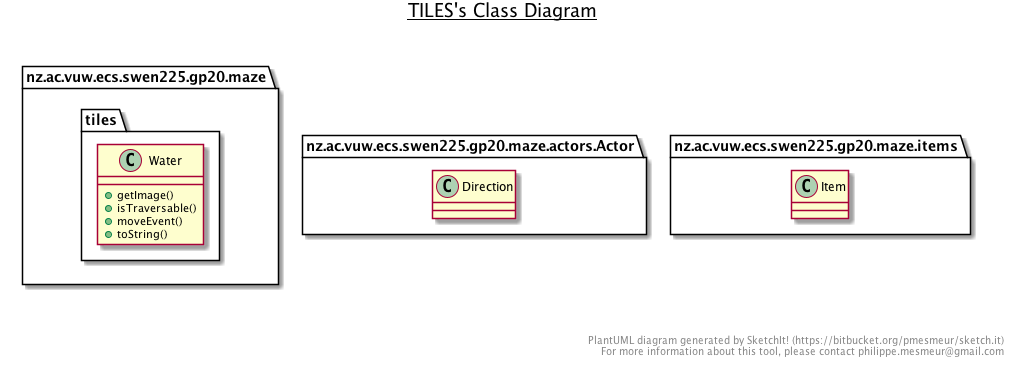

The diagram above was rendered by PlantUML. Its source (embedded in the PNG):
@startuml

title __TILES's Class Diagram__\n

  namespace nz.ac.vuw.ecs.swen225.gp20.maze {
    namespace tiles {
      class nz.ac.vuw.ecs.swen225.gp20.maze.tiles.Conveyor {
          - animate : Thread
          - drawn : boolean
          + Conveyor()
          + getDirection()
          + getImage()
          + isTraversable()
          + moveEvent()
          + toString()
      }
    }
  }
  

  namespace nz.ac.vuw.ecs.swen225.gp20.maze {
    namespace tiles {
      class nz.ac.vuw.ecs.swen225.gp20.maze.tiles.Exit {
          + getImage()
          + isTraversable()
          + moveEvent()
          + toString()
      }
    }
  }
  

  namespace nz.ac.vuw.ecs.swen225.gp20.maze {
    namespace tiles {
      class nz.ac.vuw.ecs.swen225.gp20.maze.tiles.ExitLock {
          - open : boolean
          - treasuresNeeded : int
          - vertical : boolean
          + ExitLock()
          + getImage()
          + getTreasuresNeeded()
          + isOpen()
          + isTraversable()
          + isVertical()
          + moveEvent()
          + toString()
      }
    }
  }
  

  namespace nz.ac.vuw.ecs.swen225.gp20.maze {
    namespace tiles {
      class nz.ac.vuw.ecs.swen225.gp20.maze.tiles.FreeTile {
          + FreeTile()
          + FreeTile()
          + FreeTile()
          + getActor()
          + getImage()
          + getItem()
          + hasItem()
          + isTraversable()
          + moveEvent()
          + toString()
      }
    }
  }
  

  namespace nz.ac.vuw.ecs.swen225.gp20.maze {
    namespace tiles {
      class nz.ac.vuw.ecs.swen225.gp20.maze.tiles.Ice {
          - animate : Thread
          - drawn : boolean
          + getImage()
          + isTraversable()
          + moveEvent()
          + toString()
      }
    }
  }
  

  namespace nz.ac.vuw.ecs.swen225.gp20.maze {
    namespace tiles {
      class nz.ac.vuw.ecs.swen225.gp20.maze.tiles.InfoTile {
          - info : String
          + InfoTile()
          + getImage()
          + getInfo()
          + isTraversable()
          + moveEvent()
          + toString()
      }
    }
  }
  

  namespace nz.ac.vuw.ecs.swen225.gp20.maze {
    namespace tiles {
      class nz.ac.vuw.ecs.swen225.gp20.maze.tiles.LockedDoor {
          - colour : String
          - open : boolean
          - vertical : boolean
          + LockedDoor()
          + getColour()
          + getImage()
          + isOpen()
          + isTraversable()
          + isVertical()
          + moveEvent()
          + toString()
      }
    }
  }
  

  namespace nz.ac.vuw.ecs.swen225.gp20.maze {
    namespace tiles {
      class nz.ac.vuw.ecs.swen225.gp20.maze.tiles.NullTile {
          {static} - random : Random
          - randomNum : int
          + getImage()
          + isTraversable()
          + moveEvent()
          + toString()
      }
    }
  }
  

  namespace nz.ac.vuw.ecs.swen225.gp20.maze {
    namespace tiles {
      abstract class nz.ac.vuw.ecs.swen225.gp20.maze.tiles.Tile {
          {static} - images : HashMap<String, BufferedImage>
          + Tile()
          + Tile()
          + addActor()
          {abstract} + getImage()
          + hasActor()
          {abstract} + isTraversable()
          {abstract} + moveEvent()
          + removeActor()
          {abstract} + toString()
          # getImageProxy()
      }
    }
  }
  

  namespace nz.ac.vuw.ecs.swen225.gp20.maze {
    namespace tiles {
      class nz.ac.vuw.ecs.swen225.gp20.maze.tiles.Vent {
          - xtarget : int
          - ytarget : int
          + Vent()
          + getImage()
          + getTargetX()
          + getTargetY()
          + isTraversable()
          + moveEvent()
          + toString()
      }
    }
  }
  

  namespace nz.ac.vuw.ecs.swen225.gp20.maze {
    namespace tiles {
      class nz.ac.vuw.ecs.swen225.gp20.maze.tiles.Wall {
          + getImage()
          + isTraversable()
          + moveEvent()
          + toString()
      }
    }
  }
  

  namespace nz.ac.vuw.ecs.swen225.gp20.maze {
    namespace tiles {
      class nz.ac.vuw.ecs.swen225.gp20.maze.tiles.Water {
          + getImage()
          + isTraversable()
          + moveEvent()
          + toString()
      }
    }
  }
  

  nz.ac.vuw.ecs.swen225.gp20.maze.tiles.Conveyor -up-|> nz.ac.vuw.ecs.swen225.gp20.maze.tiles.Tile
  nz.ac.vuw.ecs.swen225.gp20.maze.tiles.Conveyor o-- nz.ac.vuw.ecs.swen225.gp20.maze.actors.Actor.Direction : moveDirection
  nz.ac.vuw.ecs.swen225.gp20.maze.tiles.Exit -up-|> nz.ac.vuw.ecs.swen225.gp20.maze.tiles.Tile
  nz.ac.vuw.ecs.swen225.gp20.maze.tiles.ExitLock -up-|> nz.ac.vuw.ecs.swen225.gp20.maze.tiles.Tile
  nz.ac.vuw.ecs.swen225.gp20.maze.tiles.FreeTile -up-|> nz.ac.vuw.ecs.swen225.gp20.maze.tiles.Tile
  nz.ac.vuw.ecs.swen225.gp20.maze.tiles.FreeTile o-- nz.ac.vuw.ecs.swen225.gp20.maze.items.Item : item
  nz.ac.vuw.ecs.swen225.gp20.maze.tiles.Ice -up-|> nz.ac.vuw.ecs.swen225.gp20.maze.tiles.Tile
  nz.ac.vuw.ecs.swen225.gp20.maze.tiles.InfoTile -up-|> nz.ac.vuw.ecs.swen225.gp20.maze.tiles.Tile
  nz.ac.vuw.ecs.swen225.gp20.maze.tiles.LockedDoor -up-|> nz.ac.vuw.ecs.swen225.gp20.maze.tiles.Tile
  nz.ac.vuw.ecs.swen225.gp20.maze.tiles.NullTile -up-|> nz.ac.vuw.ecs.swen225.gp20.maze.tiles.Tile
  nz.ac.vuw.ecs.swen225.gp20.maze.tiles.Tile o-- nz.ac.vuw.ecs.swen225.gp20.maze.actors.Actor : actor
  nz.ac.vuw.ecs.swen225.gp20.maze.tiles.Vent -up-|> nz.ac.vuw.ecs.swen225.gp20.maze.tiles.Tile
  nz.ac.vuw.ecs.swen225.gp20.maze.tiles.Wall -up-|> nz.ac.vuw.ecs.swen225.gp20.maze.tiles.Tile
  nz.ac.vuw.ecs.swen225.gp20.maze.tiles.Water -up-|> nz.ac.vuw.ecs.swen225.gp20.maze.tiles.Tile


right footer


PlantUML diagram generated by SketchIt! (https://bitbucket.org/pmesmeur/sketch.it)
For more information about this tool, please contact philippe.mesmeur@gmail.com
endfooter

@enduml